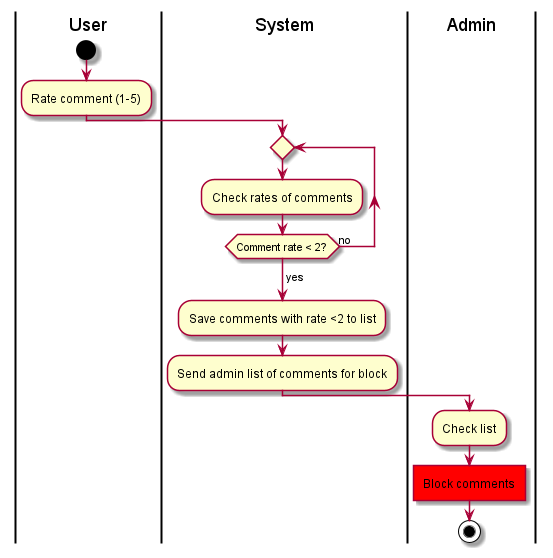

The diagram above was rendered by PlantUML. Its source (embedded in the PNG):
@startuml Activity
|User|
start
|User|
:Rate comment (1-5);
|System|
repeat
:Check rates of comments;
repeat while(Comment rate < 2?) is(no)
->yes;
:Save comments with rate <2 to list;
:Send admin list of comments for block;  
|Admin|
  :Check list;
  #Red:Block comments]
stop

@enduml